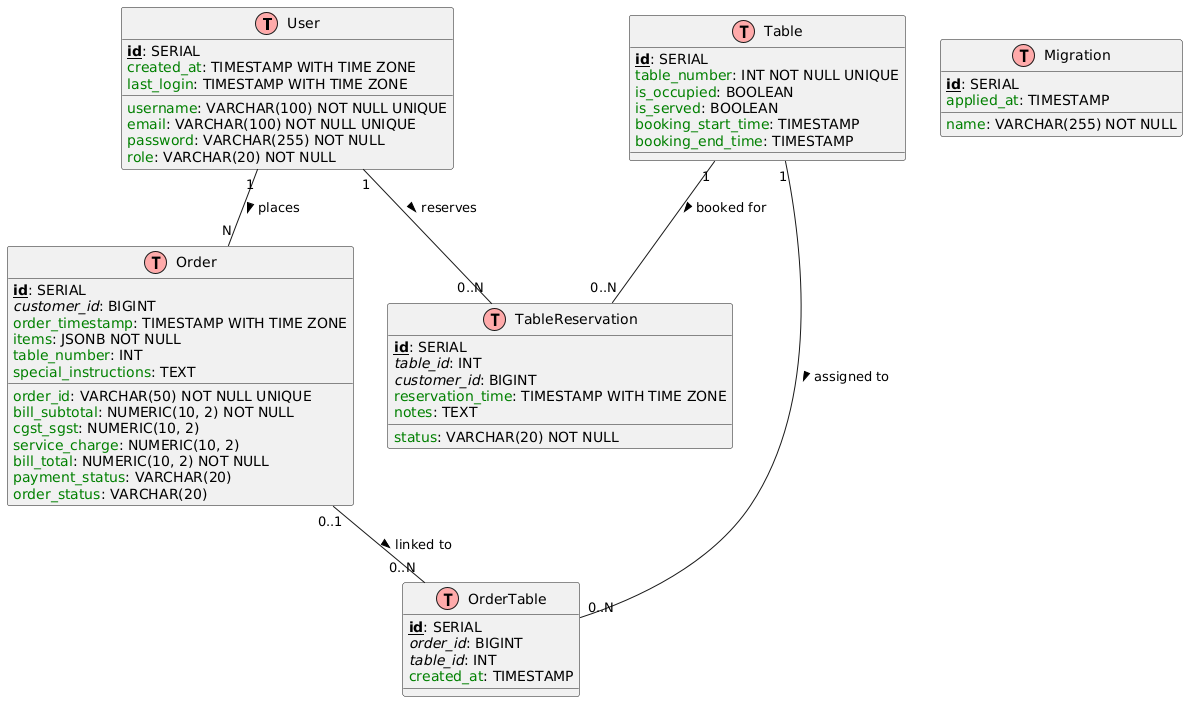

The diagram above was rendered by PlantUML. Its source (embedded in the PNG):
@startuml
!define Table(name,desc) class name as "desc" << (T,#FFAAAA) >>
!define primary_key(x) <b><u>x</u></b>
!define foreign_key(x) <i>x</i>
!define column(x) <color:green>x</color>

' Entities
Table(User, "User") {
    primary_key(id): SERIAL 
    column(username): VARCHAR(100) NOT NULL UNIQUE
    column(email): VARCHAR(100) NOT NULL UNIQUE
    column(password): VARCHAR(255) NOT NULL
    column(role): VARCHAR(20) NOT NULL
    column(created_at): TIMESTAMP WITH TIME ZONE
    column(last_login): TIMESTAMP WITH TIME ZONE
}

Table(Order, "Order") {
    primary_key(id): SERIAL
    column(order_id): VARCHAR(50) NOT NULL UNIQUE
    foreign_key(customer_id): BIGINT
    column(order_timestamp): TIMESTAMP WITH TIME ZONE
    column(items): JSONB NOT NULL
    column(bill_subtotal): NUMERIC(10, 2) NOT NULL
    column(cgst_sgst): NUMERIC(10, 2)
    column(service_charge): NUMERIC(10, 2)
    column(bill_total): NUMERIC(10, 2) NOT NULL
    column(payment_status): VARCHAR(20)
    column(order_status): VARCHAR(20)
    column(table_number): INT
    column(special_instructions): TEXT
}

Table(Table, "Table") {
    primary_key(id): SERIAL
    column(table_number): INT NOT NULL UNIQUE
    column(is_occupied): BOOLEAN
    column(is_served): BOOLEAN
    column(booking_start_time): TIMESTAMP
    column(booking_end_time): TIMESTAMP
}

Table(OrderTable, "OrderTable") {
    primary_key(id): SERIAL
    foreign_key(order_id): BIGINT
    foreign_key(table_id): INT
    column(created_at): TIMESTAMP
}

Table(TableReservation, "TableReservation") {
    primary_key(id): SERIAL
    foreign_key(table_id): INT
    foreign_key(customer_id): BIGINT
    column(reservation_time): TIMESTAMP WITH TIME ZONE
    column(status): VARCHAR(20) NOT NULL
    column(notes): TEXT
}

Table(Migration, "Migration") {
    primary_key(id): SERIAL
    column(name): VARCHAR(255) NOT NULL
    column(applied_at): TIMESTAMP
}

' Relationships
User "1" -- "N" Order : places >
Order "0..1" -- "0..N" OrderTable : linked to >
Table "1" -- "0..N" OrderTable : assigned to >
User "1" -- "0..N" TableReservation : reserves >
Table "1" -- "0..N" TableReservation : booked for >
@enduml